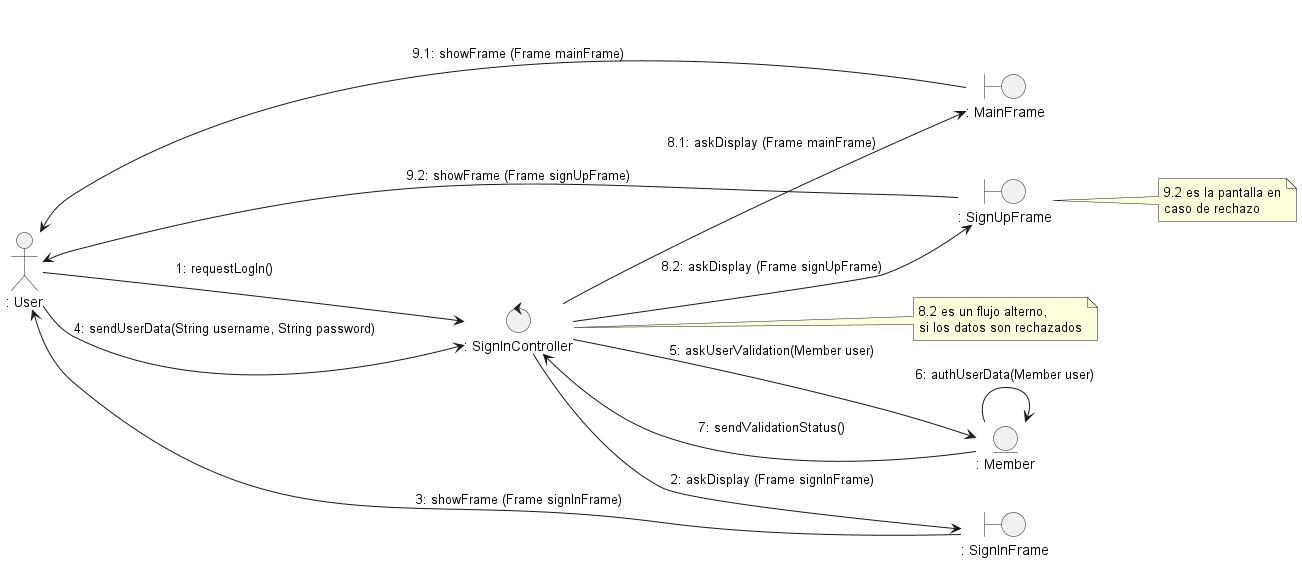

The diagram above was rendered by PlantUML. Its source (embedded in the PNG):
@startuml uc2_login

left to right direction

actor ": User" as user
entity ": Member" as mod
control ": SignInController" as con
boundary ": SignInFrame" as vis
boundary ": MainFrame" as main
boundary ": SignUpFrame" as sup

note right of con
    8.2 es un flujo alterno, 
    si los datos son rechazados
end note

note right of sup 
    9.2 es la pantalla en
    caso de rechazo
end note


user --> con : 1: requestLogIn()
con --> vis : 2: askDisplay (Frame signInFrame)
vis --> user : 3: showFrame (Frame signInFrame)
user --> con : 4: sendUserData(String username, String password)
con --> mod : 5: askUserValidation(Member user)
mod --> mod : 6: authUserData(Member user) 
mod --> con : 7: sendValidationStatus() 
con --> main : 8.1: askDisplay (Frame mainFrame)
con --> sup : 8.2: askDisplay (Frame signUpFrame)
main --> user : 9.1: showFrame (Frame mainFrame)
sup --> user : 9.2: showFrame (Frame signUpFrame)

@enduml